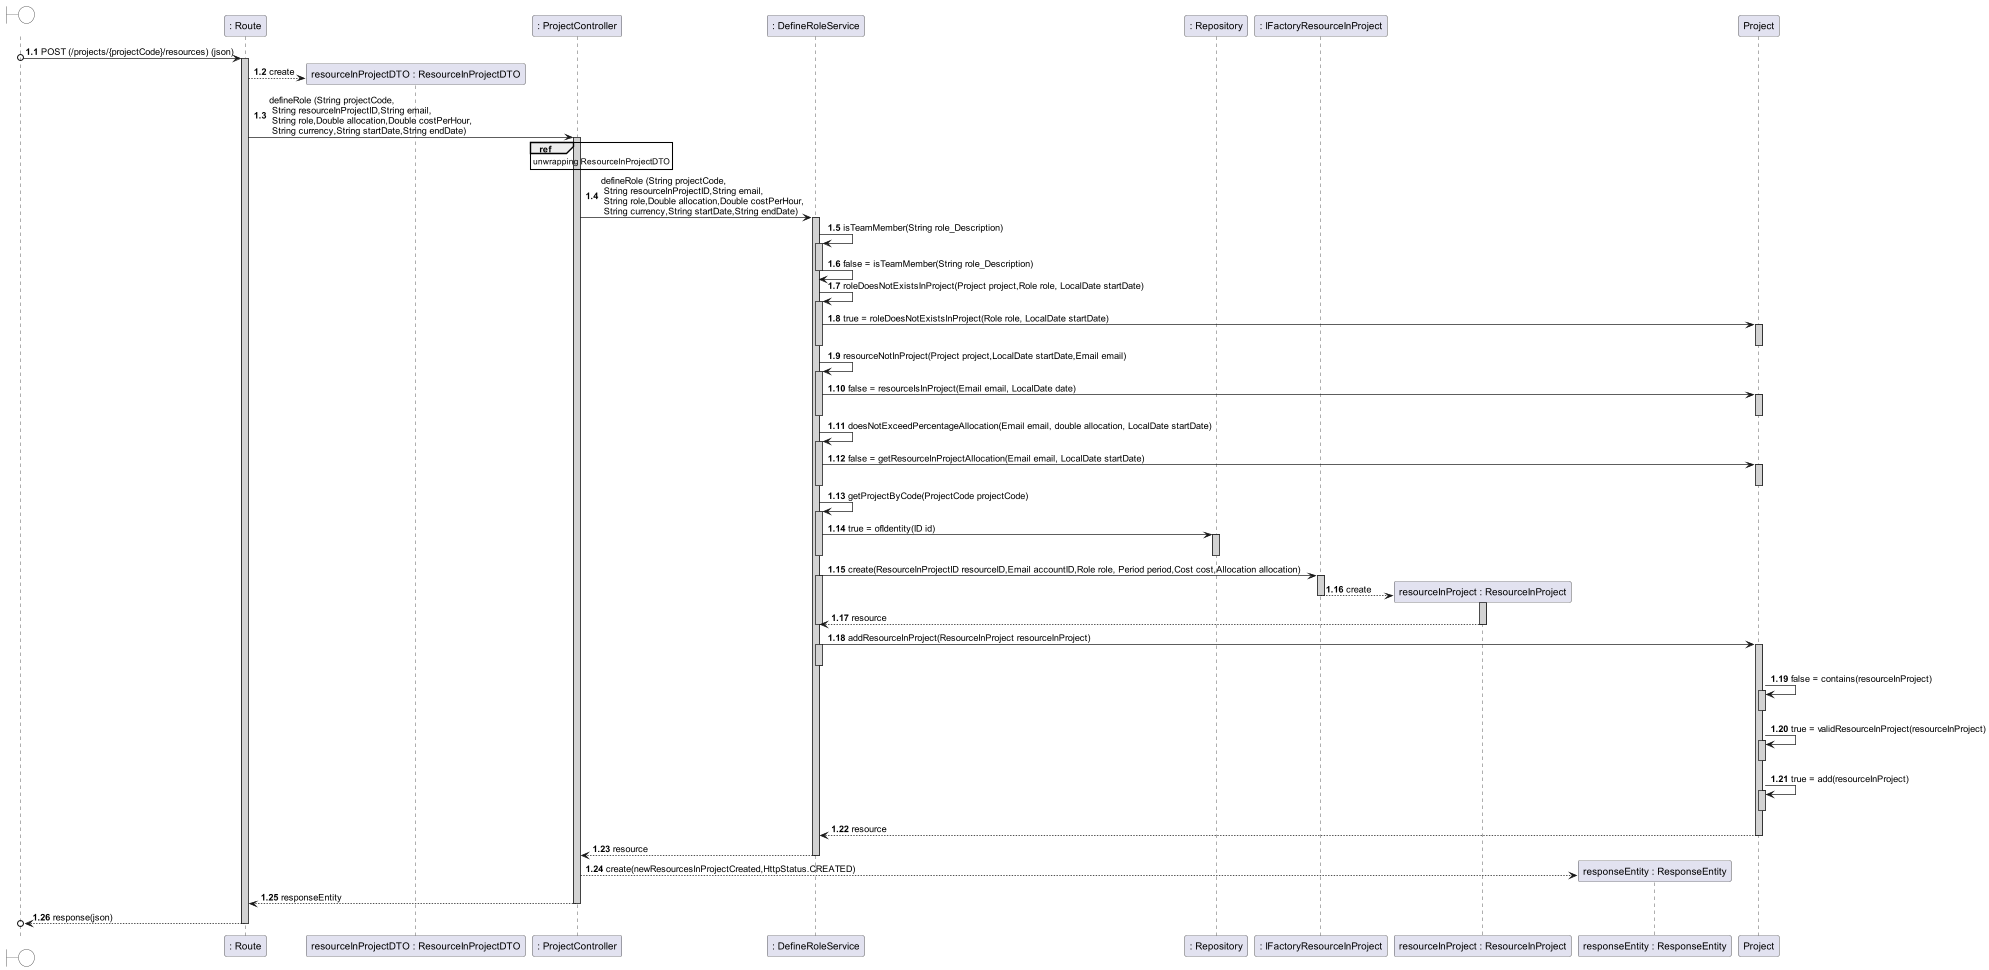

The diagram above was rendered by PlantUML. Its source (embedded in the PNG):
@startuml

autonumber 1.1
skinparam sequence {
LifeLineBackgroundColor #lightgrey
}
boundary " " #white
participant ": Route" as Route
participant "resourceInProjectDTO : ResourceInProjectDTO" as DTO
participant ": ProjectController" as Controller
participant ": DefineRoleService" as Service
participant ": Repository" as IRepo
participant ": IFactoryResourceInProject" as IFactoryRp


participant "resourceInProject : ResourceInProject" as Resource


participant "responseEntity : ResponseEntity" as Response



" " o-> Route : POST (/projects/{projectCode}/resources) (json)
activate Route

Route --> DTO ** #b: create

Route -> Controller #b: defineRole (String projectCode,\n String resourceInProjectID,String email,\n String role,Double allocation,Double costPerHour,\n String currency,String startDate,String endDate)
ref over Controller: unwrapping ResourceInProjectDTO

activate Controller

Controller -> Service : defineRole (String projectCode,\n String resourceInProjectID,String email,\n String role,Double allocation,Double costPerHour,\n String currency,String startDate,String endDate)
'isTeamMember
activate Service
Service -> Service : isTeamMember(String role_Description)

activate Service
Service -> Service : false = isTeamMember(String role_Description)

deactivate Service
'Role does not existe in Project
Service -> Service : roleDoesNotExistsInProject(Project project,Role role, LocalDate startDate)

activate Service

Service -> Project : true = roleDoesNotExistsInProject(Role role, LocalDate startDate)
activate Project
deactivate Project

deactivate Service
'Resource not in project
Service -> Service : resourceNotInProject(Project project,LocalDate startDate,Email email)

activate Service

Service -> Project : false = resourceIsInProject(Email email, LocalDate date)
activate Project
deactivate Project

deactivate Service

'Allocation is not higher than 100
Service -> Service : doesNotExceedPercentageAllocation(Email email, double allocation, LocalDate startDate)

activate Service

Service -> Project : false = getResourceInProjectAllocation(Email email, LocalDate startDate)
activate Project
deactivate Project

deactivate Service

'Project exists
Service -> Service :  getProjectByCode(ProjectCode projectCode)
activate Service

Service -> IRepo : true = ofIdentity(ID id)
activate IRepo
deactivate IRepo

deactivate Service


'create resource with role
Service -> IFactoryRp : create(ResourceInProjectID resourceID,Email accountID,Role role, Period period,Cost cost,Allocation allocation)
activate Service
activate IFactoryRp

IFactoryRp --> Resource  ** : create
deactivate IFactoryRp

activate Resource

Resource --> Service : resource
deactivate Resource

deactivate Service

Service -> Project : addResourceInProject(ResourceInProject resourceInProject)
activate Service
activate Project

deactivate Service




Project->Project : false = contains(resourceInProject)
activate Project
deactivate Project
Project->Project :true = validResourceInProject(resourceInProject)
activate Project
deactivate Project
Project->Project : true = add(resourceInProject)
activate Project
deactivate Project
Project-->Service : resource
deactivate Project

Controller <-- Service : resource
deactivate Service

Controller --> Response ** : create(newResourcesInProjectCreated,HttpStatus.CREATED)

Controller --> Route : responseEntity
deactivate Controller

Route -->o " " : response(json)
deactivate Route

@enduml